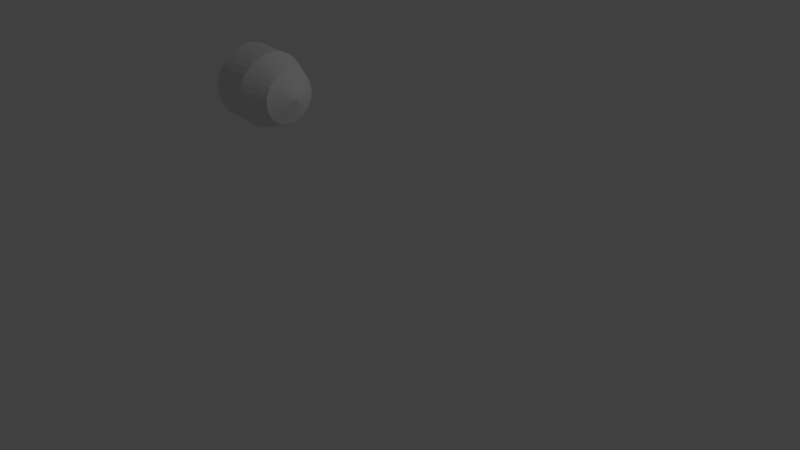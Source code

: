 # Source: ShipHull2.blend  (saved by Blender 2.79.0; exported with 4.5.12 LTS)
import bpy
from mathutils import Matrix  # noqa: F401  (used for matrix-valued properties, if any)

bpy.ops.wm.read_factory_settings(use_empty=True)
scene = bpy.context.scene
scene.name = 'Scene'

# ---- collections
col_collection_1 = bpy.data.collections.new('Collection 1'); scene.collection.children.link(col_collection_1)

# ---- world
world_world = bpy.data.worlds.new('World'); scene.world = world_world
world_world.color = (0.05088, 0.05088, 0.05088)
world_world.use_sun_shadow = False
world_world.sun_shadow_jitter_overblur = 0.0
world_world.cycles.sampling_method = 'MANUAL'

# ---- cameras
cam_camera = bpy.data.cameras.new('Camera')
cam_camera.clip_end = 100.0
cam_camera.lens = 35.0
cam_camera.sensor_width = 32.0
cam_camera.sensor_height = 18.0
cam_camera.ortho_scale = 7.314
cam_camera.dof.focus_distance = 0.0
cam_camera.dof.aperture_fstop = 128.0

# ---- lights
light_lamp = bpy.data.lights.new('Lamp', 'POINT')
light_lamp.transmission_factor = 0.0
light_lamp.cutoff_distance = 30.0
light_lamp.energy = 100.0
light_lamp.shadow_buffer_clip_start = 1.001
light_lamp.shadow_soft_size = 0.1
light_lamp.shadow_maximum_resolution = 0.006
light_lamp.use_absolute_resolution = True

# ---- meshes
me_cylinder = bpy.data.meshes.new('Cylinder')
me_cylinder.from_pydata([(-0.01733, 1.0, 0.999), (0.1778, 0.9808, 0.999), (0.3654, 0.9239, 0.999), (0.5382, 0.8315, 0.999), (0.6898, 0.7071, 0.999), (0.8141, 0.5556, 0.999), (0.9066, 0.3827, 0.999), (0.9635, 0.1951, 0.999), (0.9827, 7.541e-08, 0.999), (0.9635, -0.1951, 0.999), (0.9066, -0.3827, 0.999), (0.8141, -0.5556, 0.999), (0.6898, -0.7071, 0.999), (0.5382, -0.8315, 0.999), (0.3654, -0.9239, 0.999), (0.1778, -0.9808, 0.999), (-0.01733, -1.0, 0.999), (-0.2124, -0.9808, 0.999), (-0.4, -0.9239, 0.999), (-0.5729, -0.8315, 0.999), (-0.7244, -0.7071, 0.999), (-0.8488, -0.5556, 0.999), (-0.9412, -0.3827, 0.999), (-0.9981, -0.1951, 0.999), (-1.017, 9.655e-07, 0.999), (-0.9981, 0.1951, 0.999), (-0.9412, 0.3827, 0.999), (-0.8488, 0.5556, 0.999), (-0.7244, 0.7071, 0.999), (-0.5729, 0.8315, 0.999), (-0.4, 0.9239, 0.999), (-0.2124, 0.9808, 0.999), (-0.01733, -0.01367, -1.001), (-0.01733, 1.0, 0.007831), (-0.01733, 0.7031, -0.7055), (-0.01999, -0.0134, -1.001), (0.1778, 0.9808, 0.007831), (0.1198, 0.6896, -0.7055), (-0.02256, -0.01263, -1.001), (0.3654, 0.9239, 0.007831), (0.2517, 0.6496, -0.7055), (-0.02492, -0.01136, -1.001), (0.5382, 0.8315, 0.007831), (0.3733, 0.5846, -0.7055), (-0.02699, -0.009664, -1.001), (0.6898, 0.7071, 0.007831), (0.4798, 0.4972, -0.7055), (-0.02869, -0.007593, -1.001), (0.8141, 0.5556, 0.007831), (0.5673, 0.3906, -0.7055), (-0.02996, -0.00523, -1.001), (0.9066, 0.3827, 0.007831), (0.6323, 0.2691, -0.7055), (-0.03073, -0.002666, -1.001), (0.9635, 0.1951, 0.007831), (0.6723, 0.1372, -0.7055), (-0.031, -2.459e-07, -1.001), (0.9827, 7.541e-08, 0.007831), (0.6858, -1.956e-08, -0.7055), (-0.03073, 0.002666, -1.001), (0.9635, -0.1951, 0.007831), (0.6723, -0.1372, -0.7055), (-0.02996, 0.00523, -1.001), (0.9066, -0.3827, 0.007831), (0.6323, -0.2691, -0.7055), (-0.02869, 0.007593, -1.001), (0.8141, -0.5556, 0.007831), (0.5673, -0.3906, -0.7055), (-0.02699, 0.009664, -1.001), (0.6898, -0.7071, 0.007831), (0.4798, -0.4972, -0.7055), (-0.02492, 0.01136, -1.001), (0.5382, -0.8315, 0.007831), (0.3733, -0.5846, -0.7055), (-0.02256, 0.01263, -1.001), (0.3654, -0.9239, 0.007831), (0.2517, -0.6496, -0.7055), (-0.02, 0.0134, -1.001), (0.1778, -0.9808, 0.007831), (0.1198, -0.6896, -0.7055), (-0.01733, 0.01367, -1.001), (-0.01733, -1.0, 0.007831), (-0.01733, -0.7031, -0.7055), (-0.01466, 0.0134, -1.001), (-0.2124, -0.9808, 0.007831), (-0.1545, -0.6896, -0.7055), (-0.0121, 0.01263, -1.001), (-0.4, -0.9239, 0.007831), (-0.2864, -0.6496, -0.7055), (-0.009737, 0.01136, -1.001), (-0.5729, -0.8315, 0.007831), (-0.408, -0.5846, -0.7055), (-0.007665, 0.009664, -1.001), (-0.7244, -0.7071, 0.007831), (-0.5145, -0.4972, -0.7055), (-0.005966, 0.007593, -1.001), (-0.8488, -0.5556, 0.007831), (-0.6019, -0.3906, -0.7055), (-0.004703, 0.005229, -1.001), (-0.9412, -0.3827, 0.007831), (-0.6669, -0.2691, -0.7055), (-0.003925, 0.002667, -1.001), (-0.9981, -0.1951, 0.007831), (-0.7069, -0.1372, -0.7055), (-0.003663, -2.831e-07, -1.001), (-1.017, 9.655e-07, 0.007831), (-0.7204, 6.007e-07, -0.7055), (-0.003925, -0.002666, -1.001), (-0.9981, 0.1951, 0.007831), (-0.7069, 0.1372, -0.7055), (-0.004703, -0.00523, -1.001), (-0.9412, 0.3827, 0.007831), (-0.6669, 0.2691, -0.7055), (-0.005966, -0.007593, -1.001), (-0.8488, 0.5556, 0.007831), (-0.6019, 0.3906, -0.7055), (-0.007665, -0.009664, -1.001), (-0.7244, 0.7071, 0.007831), (-0.5145, 0.4972, -0.7055), (-0.009736, -0.01136, -1.001), (-0.5729, 0.8315, 0.007831), (-0.408, 0.5846, -0.7055), (-0.0121, -0.01263, -1.001), (-0.4, 0.9239, 0.007831), (-0.2864, 0.6496, -0.7055), (-0.01466, -0.0134, -1.001), (-0.2124, 0.9808, 0.007831), (-0.1545, 0.6896, -0.7055)], [], [(126, 31, 0, 33), (39, 2, 3, 42), (42, 3, 4, 45), (45, 4, 5, 48), (48, 5, 6, 51), (51, 6, 7, 54), (54, 7, 8, 57), (57, 8, 9, 60), (60, 9, 10, 63), (63, 10, 11, 66), (66, 11, 12, 69), (69, 12, 13, 72), (72, 13, 14, 75), (75, 14, 15, 78), (78, 15, 16, 81), (81, 16, 17, 84), (84, 17, 18, 87), (87, 18, 19, 90), (90, 19, 20, 93), (93, 20, 21, 96), (96, 21, 22, 99), (99, 22, 23, 102), (102, 23, 24, 105), (105, 24, 25, 108), (108, 25, 26, 111), (111, 26, 27, 114), (114, 27, 28, 117), (117, 28, 29, 120), (120, 29, 30, 123), (123, 30, 31, 126), (1, 0, 31, 30, 29, 28, 27, 26, 25, 24, 23, 22, 21, 20, 19, 18, 17, 16, 15, 14, 13, 12, 11, 10, 9, 8, 7, 6, 5, 4, 3, 2), (36, 1, 2, 39), (33, 0, 1, 36), (33, 36, 37, 34), (34, 37, 35, 32), (36, 39, 40, 37), (37, 40, 38, 35), (39, 42, 43, 40), (40, 43, 41, 38), (42, 45, 46, 43), (43, 46, 44, 41), (45, 48, 49, 46), (46, 49, 47, 44), (48, 51, 52, 49), (49, 52, 50, 47), (51, 54, 55, 52), (52, 55, 53, 50), (54, 57, 58, 55), (55, 58, 56, 53), (57, 60, 61, 58), (58, 61, 59, 56), (60, 63, 64, 61), (61, 64, 62, 59), (63, 66, 67, 64), (64, 67, 65, 62), (66, 69, 70, 67), (67, 70, 68, 65), (69, 72, 73, 70), (70, 73, 71, 68), (72, 75, 76, 73), (73, 76, 74, 71), (75, 78, 79, 76), (76, 79, 77, 74), (78, 81, 82, 79), (79, 82, 80, 77), (81, 84, 85, 82), (82, 85, 83, 80), (84, 87, 88, 85), (85, 88, 86, 83), (87, 90, 91, 88), (88, 91, 89, 86), (90, 93, 94, 91), (91, 94, 92, 89), (93, 96, 97, 94), (94, 97, 95, 92), (96, 99, 100, 97), (97, 100, 98, 95), (99, 102, 103, 100), (100, 103, 101, 98), (102, 105, 106, 103), (103, 106, 104, 101), (105, 108, 109, 106), (106, 109, 107, 104), (108, 111, 112, 109), (109, 112, 110, 107), (111, 114, 115, 112), (112, 115, 113, 110), (114, 117, 118, 115), (115, 118, 116, 113), (117, 120, 121, 118), (118, 121, 119, 116), (120, 123, 124, 121), (121, 124, 122, 119), (123, 126, 127, 124), (124, 127, 125, 122), (126, 33, 34, 127), (127, 34, 32, 125), (32, 35, 38, 41, 44, 47, 50, 53, 56, 59, 62, 65, 68, 71, 74, 77, 80, 83, 86, 89, 92, 95, 98, 101, 104, 107, 110, 113, 116, 119, 122, 125)])
me_cylinder.use_remesh_preserve_volume = False
me_cylinder.use_remesh_preserve_attributes = False
me_cylinder.use_mirror_vertex_groups = False
me_cylinder.update()

# ---- objects
ob_cylinder = bpy.data.objects.new('Cylinder', me_cylinder)
ob_lamp = bpy.data.objects.new('Lamp', light_lamp)
ob_camera = bpy.data.objects.new('Camera', cam_camera)

# ---- transforms, parenting, visibility, modifiers, constraints
ob_cylinder.location = (-0.8251, -0.7477, 2.166)
ob_cylinder.rotation_euler = (3.142, -1.626, 3.142)
ob_cylinder.scale = (0.4623, 0.4623, 0.4623)
ob_cylinder.lineart.crease_threshold = 0.0
ob_lamp.location = (4.076, 1.005, 5.904)
ob_lamp.rotation_euler = (0.6503, 0.05522, 1.866)
ob_lamp.lock_rotations_4d = False
ob_lamp.empty_display_type = 'ARROWS'
ob_lamp.color = (0.0, 0.0, 0.0, 0.0)
ob_lamp.lineart.crease_threshold = 0.0
ob_camera.location = (7.481, -6.508, 5.344)
ob_camera.rotation_euler = (1.109, 0.0, 0.8149)
ob_camera.lock_rotations_4d = False
ob_camera.empty_display_type = 'ARROWS'
ob_camera.color = (0.0, 0.0, 0.0, 0.0)
ob_camera.display_type = 'WIRE'
ob_camera.lineart.crease_threshold = 0.0

# ---- collection membership
col_collection_1.objects.link(ob_cylinder)
col_collection_1.objects.link(ob_lamp)
col_collection_1.objects.link(ob_camera)

# ---- scene / render settings (as saved in the file)
scene.camera = ob_camera
scene.frame_start = 1; scene.frame_end = 250; scene.frame_set(1)
scene.render.engine = 'BLENDER_EEVEE_NEXT'
scene.render.resolution_percentage = 50
scene.render.dither_intensity = 0.0
scene.cycles.use_denoising = False
scene.cycles.samples = 128
scene.cycles.sampling_pattern = 'TABULATED_SOBOL'
scene.cycles.use_adaptive_sampling = False
scene.cycles.use_light_tree = False
scene.cycles.blur_glossy = 0.0
scene.cycles.sample_clamp_indirect = 0.0
scene.view_settings.view_transform = 'Standard'
bpy.context.view_layer.update()
